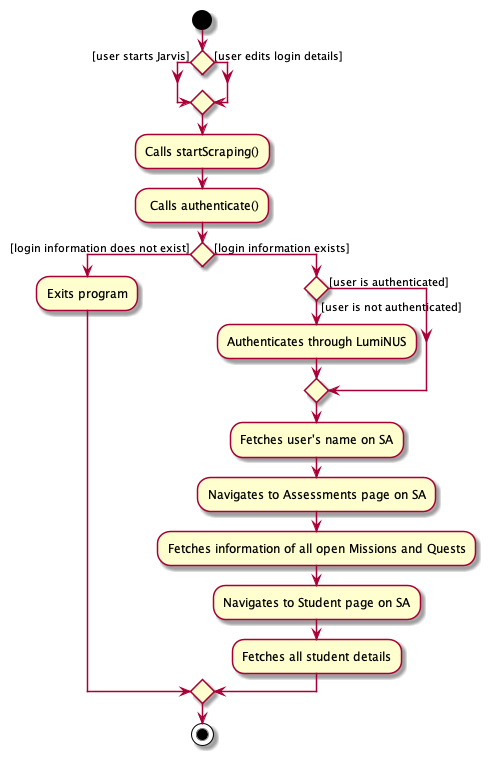

The diagram above was rendered by PlantUML. Its source (embedded in the PNG):
@startuml
start
If () then ([user starts Jarvis])
    else ([user edits login details])
endif

:Calls startScraping();
: Calls authenticate();

If () then ([login information does not exist])
    :Exits program;

    else ([login information exists])


    If () then ([user is not authenticated])
    :Authenticates through LumiNUS;

    else ([user is authenticated])
        endif
    :Fetches user's name on SA;
    :Navigates to Assessments page on SA;
    :Fetches information of all open Missions and Quests;
    :Navigates to Student page on SA;
    :Fetches all student details;
    endif
stop
@enduml